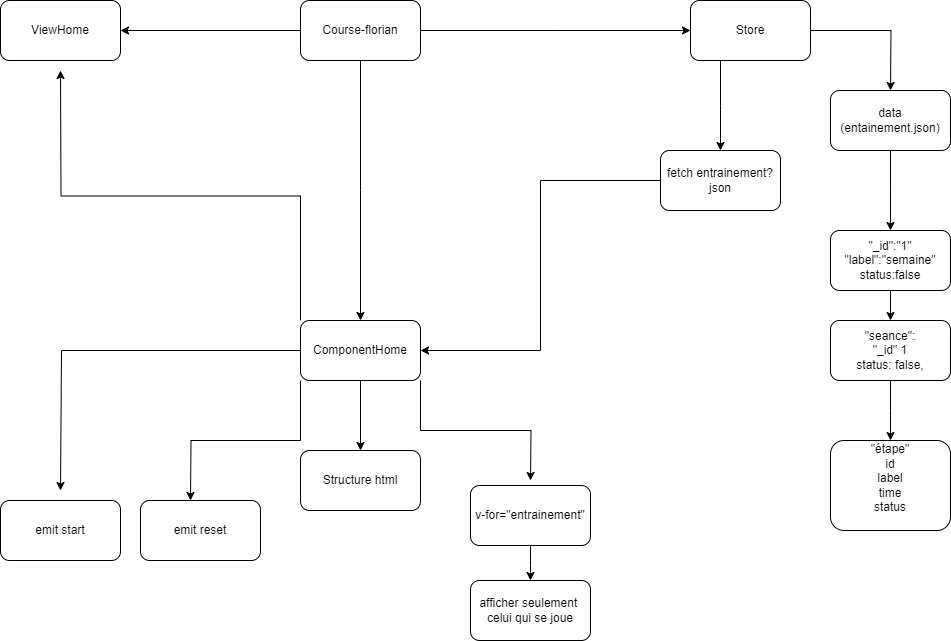

The diagram above was exported from draw.io. Its source (the exported page's mxGraphModel, read from the mxfile embedded in the PNG):
<mxGraphModel dx="1434" dy="768" grid="1" gridSize="10" guides="1" tooltips="1" connect="1" arrows="1" fold="1" page="1" pageScale="1" pageWidth="827" pageHeight="1169" math="0" shadow="0">
  <root>
    <mxCell id="0" />
    <mxCell id="1" parent="0" />
    <mxCell id="iXDQ__zgZvujLmnbxWlB-2" style="edgeStyle=orthogonalEdgeStyle;rounded=0;orthogonalLoop=1;jettySize=auto;html=1;" edge="1" parent="1" source="iXDQ__zgZvujLmnbxWlB-1">
      <mxGeometry relative="1" as="geometry">
        <mxPoint x="1160" y="130" as="targetPoint" />
      </mxGeometry>
    </mxCell>
    <mxCell id="iXDQ__zgZvujLmnbxWlB-3" style="edgeStyle=orthogonalEdgeStyle;rounded=0;orthogonalLoop=1;jettySize=auto;html=1;" edge="1" parent="1" source="iXDQ__zgZvujLmnbxWlB-1" target="iXDQ__zgZvujLmnbxWlB-4">
      <mxGeometry relative="1" as="geometry">
        <mxPoint x="530" y="130" as="targetPoint" />
      </mxGeometry>
    </mxCell>
    <mxCell id="iXDQ__zgZvujLmnbxWlB-7" style="edgeStyle=orthogonalEdgeStyle;rounded=0;orthogonalLoop=1;jettySize=auto;html=1;" edge="1" parent="1" source="iXDQ__zgZvujLmnbxWlB-1">
      <mxGeometry relative="1" as="geometry">
        <mxPoint x="830" y="420" as="targetPoint" />
      </mxGeometry>
    </mxCell>
    <mxCell id="iXDQ__zgZvujLmnbxWlB-1" value="Course-florian" style="rounded=1;whiteSpace=wrap;html=1;" vertex="1" parent="1">
      <mxGeometry x="770" y="100" width="120" height="60" as="geometry" />
    </mxCell>
    <mxCell id="iXDQ__zgZvujLmnbxWlB-4" value="ViewHome" style="rounded=1;whiteSpace=wrap;html=1;" vertex="1" parent="1">
      <mxGeometry x="470" y="100" width="120" height="60" as="geometry" />
    </mxCell>
    <mxCell id="iXDQ__zgZvujLmnbxWlB-12" style="edgeStyle=orthogonalEdgeStyle;rounded=0;orthogonalLoop=1;jettySize=auto;html=1;" edge="1" parent="1" source="iXDQ__zgZvujLmnbxWlB-6">
      <mxGeometry relative="1" as="geometry">
        <mxPoint x="1360" y="190" as="targetPoint" />
      </mxGeometry>
    </mxCell>
    <mxCell id="iXDQ__zgZvujLmnbxWlB-20" style="edgeStyle=orthogonalEdgeStyle;rounded=0;orthogonalLoop=1;jettySize=auto;html=1;exitX=0.25;exitY=1;exitDx=0;exitDy=0;" edge="1" parent="1" source="iXDQ__zgZvujLmnbxWlB-6">
      <mxGeometry relative="1" as="geometry">
        <mxPoint x="1190" y="250" as="targetPoint" />
      </mxGeometry>
    </mxCell>
    <mxCell id="iXDQ__zgZvujLmnbxWlB-6" value="Store" style="rounded=1;whiteSpace=wrap;html=1;" vertex="1" parent="1">
      <mxGeometry x="1160" y="100" width="120" height="60" as="geometry" />
    </mxCell>
    <mxCell id="iXDQ__zgZvujLmnbxWlB-9" style="edgeStyle=orthogonalEdgeStyle;rounded=0;orthogonalLoop=1;jettySize=auto;html=1;exitX=0;exitY=0;exitDx=0;exitDy=0;" edge="1" parent="1" source="iXDQ__zgZvujLmnbxWlB-8">
      <mxGeometry relative="1" as="geometry">
        <mxPoint x="530" y="170" as="targetPoint" />
      </mxGeometry>
    </mxCell>
    <mxCell id="iXDQ__zgZvujLmnbxWlB-10" style="edgeStyle=orthogonalEdgeStyle;rounded=0;orthogonalLoop=1;jettySize=auto;html=1;" edge="1" parent="1" source="iXDQ__zgZvujLmnbxWlB-8" target="iXDQ__zgZvujLmnbxWlB-11">
      <mxGeometry relative="1" as="geometry">
        <mxPoint x="830" y="570" as="targetPoint" />
      </mxGeometry>
    </mxCell>
    <mxCell id="iXDQ__zgZvujLmnbxWlB-23" style="edgeStyle=orthogonalEdgeStyle;rounded=0;orthogonalLoop=1;jettySize=auto;html=1;exitX=1;exitY=1;exitDx=0;exitDy=0;" edge="1" parent="1" source="iXDQ__zgZvujLmnbxWlB-8">
      <mxGeometry relative="1" as="geometry">
        <mxPoint x="1000" y="580" as="targetPoint" />
      </mxGeometry>
    </mxCell>
    <mxCell id="iXDQ__zgZvujLmnbxWlB-27" style="edgeStyle=orthogonalEdgeStyle;rounded=0;orthogonalLoop=1;jettySize=auto;html=1;exitX=0;exitY=1;exitDx=0;exitDy=0;" edge="1" parent="1" source="iXDQ__zgZvujLmnbxWlB-8">
      <mxGeometry relative="1" as="geometry">
        <mxPoint x="660" y="600" as="targetPoint" />
      </mxGeometry>
    </mxCell>
    <mxCell id="iXDQ__zgZvujLmnbxWlB-28" style="edgeStyle=orthogonalEdgeStyle;rounded=0;orthogonalLoop=1;jettySize=auto;html=1;" edge="1" parent="1" source="iXDQ__zgZvujLmnbxWlB-8">
      <mxGeometry relative="1" as="geometry">
        <mxPoint x="530" y="590" as="targetPoint" />
        <Array as="points">
          <mxPoint x="531" y="450" />
        </Array>
      </mxGeometry>
    </mxCell>
    <mxCell id="iXDQ__zgZvujLmnbxWlB-8" value="ComponentHome" style="rounded=1;whiteSpace=wrap;html=1;" vertex="1" parent="1">
      <mxGeometry x="770" y="420" width="120" height="60" as="geometry" />
    </mxCell>
    <mxCell id="iXDQ__zgZvujLmnbxWlB-11" value="Structure html" style="rounded=1;whiteSpace=wrap;html=1;" vertex="1" parent="1">
      <mxGeometry x="770" y="550" width="120" height="60" as="geometry" />
    </mxCell>
    <mxCell id="iXDQ__zgZvujLmnbxWlB-14" style="edgeStyle=orthogonalEdgeStyle;rounded=0;orthogonalLoop=1;jettySize=auto;html=1;" edge="1" parent="1" source="iXDQ__zgZvujLmnbxWlB-13">
      <mxGeometry relative="1" as="geometry">
        <mxPoint x="1360" y="330" as="targetPoint" />
      </mxGeometry>
    </mxCell>
    <mxCell id="iXDQ__zgZvujLmnbxWlB-13" value="data&lt;br&gt;(entainement.json)" style="rounded=1;whiteSpace=wrap;html=1;" vertex="1" parent="1">
      <mxGeometry x="1300" y="190" width="120" height="60" as="geometry" />
    </mxCell>
    <mxCell id="iXDQ__zgZvujLmnbxWlB-16" style="edgeStyle=orthogonalEdgeStyle;rounded=0;orthogonalLoop=1;jettySize=auto;html=1;" edge="1" parent="1" source="iXDQ__zgZvujLmnbxWlB-15" target="iXDQ__zgZvujLmnbxWlB-17">
      <mxGeometry relative="1" as="geometry">
        <mxPoint x="1360" y="450" as="targetPoint" />
      </mxGeometry>
    </mxCell>
    <mxCell id="iXDQ__zgZvujLmnbxWlB-15" value="&quot;_id&quot;:&quot;1&quot;&lt;br&gt;&quot;label&quot;:&quot;semaine&quot;&lt;br&gt;status:false&lt;br&gt;" style="rounded=1;whiteSpace=wrap;html=1;" vertex="1" parent="1">
      <mxGeometry x="1300" y="330" width="120" height="60" as="geometry" />
    </mxCell>
    <mxCell id="iXDQ__zgZvujLmnbxWlB-18" style="edgeStyle=orthogonalEdgeStyle;rounded=0;orthogonalLoop=1;jettySize=auto;html=1;" edge="1" parent="1" source="iXDQ__zgZvujLmnbxWlB-17">
      <mxGeometry relative="1" as="geometry">
        <mxPoint x="1360" y="540" as="targetPoint" />
      </mxGeometry>
    </mxCell>
    <mxCell id="iXDQ__zgZvujLmnbxWlB-17" value="&quot;seance&quot;:&lt;br&gt;&quot;_id&quot; 1&lt;br&gt;status: false," style="rounded=1;whiteSpace=wrap;html=1;" vertex="1" parent="1">
      <mxGeometry x="1300" y="420" width="120" height="60" as="geometry" />
    </mxCell>
    <mxCell id="iXDQ__zgZvujLmnbxWlB-19" value="&quot;étape&quot;&lt;br&gt;id&lt;br&gt;label&lt;br&gt;time&lt;br&gt;status&lt;br&gt;&lt;br&gt;" style="rounded=1;whiteSpace=wrap;html=1;" vertex="1" parent="1">
      <mxGeometry x="1300" y="540" width="120" height="90" as="geometry" />
    </mxCell>
    <mxCell id="iXDQ__zgZvujLmnbxWlB-22" style="edgeStyle=orthogonalEdgeStyle;rounded=0;orthogonalLoop=1;jettySize=auto;html=1;entryX=1;entryY=0.5;entryDx=0;entryDy=0;" edge="1" parent="1" source="iXDQ__zgZvujLmnbxWlB-21" target="iXDQ__zgZvujLmnbxWlB-8">
      <mxGeometry relative="1" as="geometry" />
    </mxCell>
    <mxCell id="iXDQ__zgZvujLmnbxWlB-21" value="fetch entrainement?json" style="rounded=1;whiteSpace=wrap;html=1;" vertex="1" parent="1">
      <mxGeometry x="1130" y="250" width="120" height="60" as="geometry" />
    </mxCell>
    <mxCell id="iXDQ__zgZvujLmnbxWlB-25" style="edgeStyle=orthogonalEdgeStyle;rounded=0;orthogonalLoop=1;jettySize=auto;html=1;" edge="1" parent="1" source="iXDQ__zgZvujLmnbxWlB-24">
      <mxGeometry relative="1" as="geometry">
        <mxPoint x="1000" y="680" as="targetPoint" />
      </mxGeometry>
    </mxCell>
    <mxCell id="iXDQ__zgZvujLmnbxWlB-24" value="v-for=&quot;entrainement&quot;" style="rounded=1;whiteSpace=wrap;html=1;" vertex="1" parent="1">
      <mxGeometry x="940" y="585" width="120" height="60" as="geometry" />
    </mxCell>
    <mxCell id="iXDQ__zgZvujLmnbxWlB-29" value="emit reset" style="rounded=1;whiteSpace=wrap;html=1;" vertex="1" parent="1">
      <mxGeometry x="610" y="600" width="120" height="60" as="geometry" />
    </mxCell>
    <mxCell id="iXDQ__zgZvujLmnbxWlB-30" value="emit start" style="rounded=1;whiteSpace=wrap;html=1;" vertex="1" parent="1">
      <mxGeometry x="470" y="600" width="120" height="60" as="geometry" />
    </mxCell>
    <mxCell id="iXDQ__zgZvujLmnbxWlB-31" value="afficher seulement&amp;nbsp;&lt;br&gt;celui qui se joue" style="rounded=1;whiteSpace=wrap;html=1;" vertex="1" parent="1">
      <mxGeometry x="940" y="680" width="120" height="60" as="geometry" />
    </mxCell>
  </root>
</mxGraphModel>